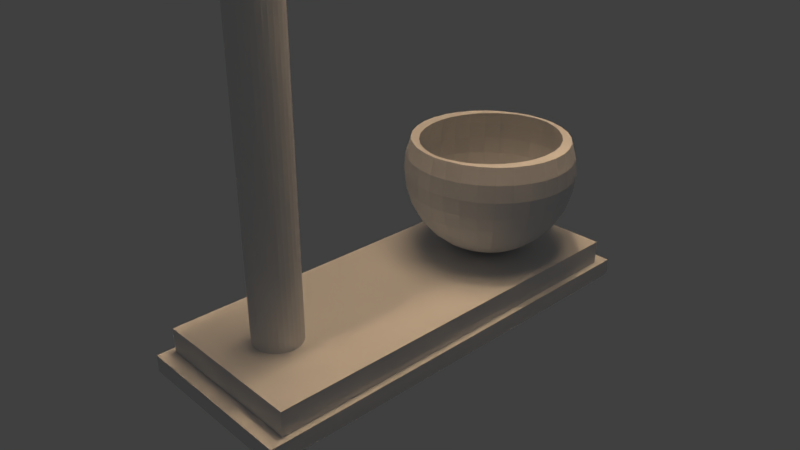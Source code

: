 # Source: nightlamp.blend  (saved by Blender 2.79.0; exported with 4.5.12 LTS)
import bpy
from mathutils import Matrix  # noqa: F401  (used for matrix-valued properties, if any)

bpy.ops.wm.read_factory_settings(use_empty=True)
scene = bpy.context.scene
scene.name = 'Scene'

# ---- collections
col_collection_1 = bpy.data.collections.new('Collection 1'); scene.collection.children.link(col_collection_1)

# ---- materials (node trees are filled in below, after node groups)
mat_material = bpy.data.materials.new('Material')
mat_material.alpha_threshold = 0.0
mat_material.use_transparent_shadow = False
mat_material.roughness = 0.5
mat_material.line_color = (0.0, 0.0, 0.0, 1.0)

# ---- material node trees

# ---- world
world_world = bpy.data.worlds.new('World'); scene.world = world_world
world_world.color = (0.05088, 0.05088, 0.05088)
world_world.use_sun_shadow = False
world_world.sun_shadow_jitter_overblur = 0.0
world_world.cycles.sampling_method = 'MANUAL'

# ---- cameras
cam_camera = bpy.data.cameras.new('Camera')
cam_camera.clip_end = 100.0
cam_camera.lens = 35.0
cam_camera.sensor_width = 32.0
cam_camera.sensor_height = 18.0
cam_camera.ortho_scale = 7.314
cam_camera.dof.focus_distance = 0.0
cam_camera.dof.aperture_fstop = 128.0

# ---- lights
light_lamp = bpy.data.lights.new('Lamp', 'POINT')
light_lamp.color = (1.0, 0.6829, 0.4074)
light_lamp.transmission_factor = 0.0
light_lamp.cutoff_distance = 30.0
light_lamp.energy = 1000.0
light_lamp.shadow_buffer_clip_start = 1.001
light_lamp.shadow_soft_size = 0.1
light_lamp.shadow_maximum_resolution = 0.006
light_lamp.use_absolute_resolution = True

# ---- meshes
me_cube = bpy.data.meshes.new('Cube')
me_cube.from_pydata([(0.2933, 1.939, -0.1), (2.293, 1.939, -0.1), (2.293, -3.191, -0.1), (0.2933, -3.191, -0.1), (0.364, 1.758, 0.1), (2.223, 1.758, 0.1), (2.223, -3.009, 0.1), (0.364, -3.009, 0.1), (0.2933, 1.939, 0.1), (2.293, 1.939, 0.1), (0.2933, -3.191, 0.1), (2.293, -3.191, 0.1), (0.364, 1.758, 0.3849), (2.223, 1.758, 0.3849), (0.364, -3.009, 0.3849), (2.223, -3.009, 0.3849), (0.3877, 0.746, 1.767), (0.3308, 0.746, 1.579), (0.3116, 0.746, 1.384), (0.3308, 0.746, 1.189), (0.7561, 0.746, 0.5528), (0.4055, 0.9262, 1.767), (0.3497, 0.9373, 1.579), (0.3308, 0.9411, 1.384), (0.3497, 0.9373, 1.189), (0.4055, 0.9262, 1.002), (0.4961, 0.9082, 0.8287), (0.6181, 0.8839, 0.6771), (0.7667, 0.8544, 0.5528), (0.9363, 0.8206, 0.4604), (1.12, 0.784, 0.4035), (0.4581, 1.1, 1.767), (0.4055, 1.121, 1.579), (0.3877, 1.129, 1.384), (0.4055, 1.121, 1.189), (0.4581, 1.1, 1.002), (0.5434, 1.064, 0.8287), (0.6583, 1.017, 0.6771), (0.7983, 0.9586, 0.5528), (0.9581, 0.8924, 0.4604), (1.131, 0.8206, 0.4035), (0.5434, 1.259, 1.767), (0.4961, 1.291, 1.579), (0.4802, 1.302, 1.384), (0.4961, 1.291, 1.189), (0.5434, 1.259, 1.002), (0.6203, 1.208, 0.8287), (0.7237, 1.139, 0.6771), (0.8497, 1.055, 0.5528), (0.9934, 0.9586, 0.4604), (1.149, 0.8544, 0.4035), (0.6583, 1.399, 1.767), (0.6181, 1.439, 1.579), (0.6045, 1.453, 1.384), (0.6181, 1.439, 1.189), (0.6583, 1.399, 1.002), (0.7237, 1.334, 0.8287), (0.8116, 1.246, 0.6771), (0.9188, 1.139, 0.5528), (1.041, 1.017, 0.4604), (1.174, 0.8839, 0.4035), (0.7983, 1.514, 1.767), (0.7667, 1.561, 1.579), (0.7561, 1.577, 1.384), (0.7667, 1.561, 1.189), (0.7983, 1.514, 1.002), (0.8497, 1.437, 0.8287), (0.9188, 1.334, 0.6771), (1.003, 1.208, 0.5528), (1.099, 1.064, 0.4604), (1.203, 0.9082, 0.4035), (0.9581, 1.6, 1.767), (0.9363, 1.652, 1.579), (0.9289, 1.67, 1.384), (0.9363, 1.652, 1.189), (0.9581, 1.6, 1.002), (0.9934, 1.514, 0.8287), (1.041, 1.399, 0.6771), (1.099, 1.259, 0.5528), (1.165, 1.1, 0.4604), (1.237, 0.9262, 0.4035), (1.131, 1.652, 1.767), (1.12, 1.708, 1.579), (1.117, 1.727, 1.384), (1.12, 1.708, 1.189), (1.131, 1.652, 1.002), (1.149, 1.561, 0.8287), (1.174, 1.439, 0.6771), (1.203, 1.291, 0.5528), (1.237, 1.121, 0.4604), (1.274, 0.9373, 0.4035), (1.312, 1.67, 1.767), (1.312, 1.727, 1.579), (1.312, 1.746, 1.384), (1.312, 1.727, 1.189), (1.312, 1.67, 1.002), (1.312, 1.577, 0.8287), (1.312, 1.453, 0.6771), (1.312, 1.302, 0.5528), (1.312, 1.129, 0.4604), (1.312, 0.9411, 0.4035), (1.492, 1.652, 1.767), (1.503, 1.708, 1.579), (1.507, 1.727, 1.384), (1.503, 1.708, 1.189), (1.492, 1.652, 1.002), (1.474, 1.561, 0.8287), (1.45, 1.439, 0.6771), (1.42, 1.291, 0.5528), (1.386, 1.121, 0.4604), (1.35, 0.9373, 0.4035), (1.665, 1.6, 1.767), (1.687, 1.652, 1.579), (1.694, 1.67, 1.384), (1.687, 1.652, 1.189), (1.665, 1.6, 1.002), (1.63, 1.514, 0.8287), (1.582, 1.399, 0.6771), (1.524, 1.259, 0.5528), (1.458, 1.1, 0.4604), (1.386, 0.9262, 0.4035), (1.825, 1.514, 1.767), (1.857, 1.561, 1.579), (1.867, 1.577, 1.384), (1.857, 1.561, 1.189), (1.825, 1.514, 1.002), (1.774, 1.437, 0.8287), (1.704, 1.334, 0.6771), (1.62, 1.208, 0.5528), (1.524, 1.064, 0.4604), (1.42, 0.9082, 0.4035), (1.965, 1.399, 1.767), (2.005, 1.439, 1.579), (2.019, 1.453, 1.384), (2.005, 1.439, 1.189), (1.965, 1.399, 1.002), (1.9, 1.334, 0.8287), (1.812, 1.246, 0.6771), (1.704, 1.139, 0.5528), (1.582, 1.017, 0.4604), (1.45, 0.8839, 0.4035), (2.08, 1.259, 1.767), (2.127, 1.291, 1.579), (2.143, 1.302, 1.384), (2.127, 1.291, 1.189), (2.08, 1.259, 1.002), (2.003, 1.208, 0.8287), (1.9, 1.139, 0.6771), (1.774, 1.055, 0.5528), (1.63, 0.9586, 0.4604), (1.474, 0.8544, 0.4035), (1.312, 0.746, 0.3842), (2.165, 1.1, 1.767), (2.218, 1.121, 1.579), (2.236, 1.129, 1.384), (2.218, 1.121, 1.189), (2.165, 1.1, 1.002), (2.08, 1.064, 0.8287), (1.965, 1.017, 0.6771), (1.825, 0.9586, 0.5528), (1.665, 0.8924, 0.4604), (1.492, 0.8206, 0.4035), (2.218, 0.9262, 1.767), (2.274, 0.9373, 1.579), (2.292, 0.9411, 1.384), (2.274, 0.9373, 1.189), (2.218, 0.9262, 1.002), (2.127, 0.9082, 0.8287), (2.005, 0.8839, 0.6771), (1.857, 0.8544, 0.5528), (1.687, 0.8206, 0.4604), (1.503, 0.784, 0.4035), (2.236, 0.746, 1.767), (2.292, 0.746, 1.579), (2.312, 0.746, 1.384), (2.292, 0.746, 1.189), (2.236, 0.746, 1.002), (2.143, 0.746, 0.8287), (2.019, 0.746, 0.6771), (1.867, 0.746, 0.5528), (1.694, 0.746, 0.4604), (1.507, 0.746, 0.4035), (2.218, 0.5657, 1.767), (2.274, 0.5546, 1.579), (2.292, 0.5509, 1.384), (2.274, 0.5546, 1.189), (2.218, 0.5657, 1.002), (2.127, 0.5838, 0.8287), (2.005, 0.608, 0.6771), (1.857, 0.6376, 0.5528), (1.687, 0.6713, 0.4604), (1.503, 0.7079, 0.4035), (2.165, 0.3924, 1.767), (2.218, 0.3706, 1.579), (2.236, 0.3633, 1.384), (2.218, 0.3706, 1.189), (2.165, 0.3924, 1.002), (2.08, 0.4278, 0.8287), (1.965, 0.4754, 0.6771), (1.825, 0.5334, 0.5528), (1.665, 0.5995, 0.4604), (1.492, 0.6713, 0.4035), (2.08, 0.2327, 1.767), (2.127, 0.2011, 1.579), (2.143, 0.1904, 1.384), (2.127, 0.2011, 1.189), (2.08, 0.2327, 1.002), (2.003, 0.284, 0.8287), (1.9, 0.3531, 0.6771), (1.774, 0.4373, 0.5528), (1.63, 0.5334, 0.4604), (1.474, 0.6376, 0.4035), (1.965, 0.09269, 1.767), (2.005, 0.05245, 1.579), (2.019, 0.03887, 1.384), (2.005, 0.05245, 1.189), (1.965, 0.09269, 1.002), (1.9, 0.158, 0.8287), (1.812, 0.246, 0.6771), (1.704, 0.3531, 0.5528), (1.582, 0.4754, 0.4604), (1.45, 0.608, 0.4035), (1.825, -0.0222, 1.767), (1.857, -0.06952, 1.579), (1.867, -0.0855, 1.384), (1.857, -0.06952, 1.189), (1.825, -0.0222, 1.002), (1.774, 0.05463, 0.8287), (1.704, 0.158, 0.6771), (1.62, 0.284, 0.5528), (1.524, 0.4278, 0.4604), (1.42, 0.5838, 0.4035), (1.665, -0.1076, 1.767), (1.687, -0.1602, 1.579), (1.694, -0.1779, 1.384), (1.687, -0.1602, 1.189), (1.665, -0.1076, 1.002), (1.63, -0.0222, 0.8287), (1.582, 0.09269, 0.6771), (1.524, 0.2327, 0.5528), (1.458, 0.3924, 0.4604), (1.386, 0.5657, 0.4035), (1.492, -0.1602, 1.767), (1.503, -0.216, 1.579), (1.507, -0.2348, 1.384), (1.503, -0.216, 1.189), (1.492, -0.1602, 1.002), (1.474, -0.06952, 0.8287), (1.45, 0.05245, 0.6771), (1.42, 0.2011, 0.5528), (1.386, 0.3706, 0.4604), (1.35, 0.5546, 0.4035), (1.312, -0.1779, 1.767), (1.312, -0.2348, 1.579), (1.312, -0.254, 1.384), (1.312, -0.2348, 1.189), (1.312, -0.1779, 1.002), (1.312, -0.0855, 0.8287), (1.312, 0.03887, 0.6771), (1.312, 0.1904, 0.5528), (1.312, 0.3633, 0.4604), (1.312, 0.5509, 0.4035), (0.5333, 0.5696, 1.767), (0.5846, 0.4005, 1.767), (1.131, -0.1602, 1.767), (1.12, -0.216, 1.579), (1.117, -0.2348, 1.384), (1.12, -0.216, 1.189), (1.131, -0.1602, 1.002), (1.149, -0.06952, 0.8287), (1.174, 0.05245, 0.6771), (1.203, 0.2011, 0.5528), (1.237, 0.3706, 0.4604), (1.274, 0.5546, 0.4035), (0.6675, 0.2454, 1.767), (0.7776, 0.1111, 1.767), (0.9085, 0.003368, 1.767), (1.05, -0.07278, 1.767), (1.188, -0.1152, 1.767), (0.9581, -0.1076, 1.767), (0.9363, -0.1602, 1.579), (0.9289, -0.1779, 1.384), (0.9363, -0.1602, 1.189), (0.9581, -0.1076, 1.002), (0.9934, -0.0222, 0.8287), (1.041, 0.09269, 0.6771), (1.099, 0.2327, 0.5528), (1.165, 0.3924, 0.4604), (1.237, 0.5657, 0.4035), (1.312, -0.1279, 1.767), (1.436, -0.1152, 1.767), (1.573, -0.07278, 1.767), (1.715, 0.003368, 1.767), (1.846, 0.1111, 1.767), (0.7983, -0.0222, 1.767), (0.7667, -0.06952, 1.579), (0.7561, -0.0855, 1.384), (0.7667, -0.06952, 1.189), (0.7983, -0.0222, 1.002), (0.8497, 0.05463, 0.8287), (0.9188, 0.158, 0.6771), (1.003, 0.284, 0.5528), (1.099, 0.4278, 0.4604), (1.203, 0.5838, 0.4035), (1.956, 0.2454, 1.767), (2.039, 0.4005, 1.767), (2.09, 0.5696, 1.767), (2.107, 0.746, 1.767), (2.09, 0.9223, 1.767), (0.6583, 0.09269, 1.767), (0.6181, 0.05245, 1.579), (0.6045, 0.03887, 1.384), (0.6181, 0.05245, 1.189), (0.6583, 0.09269, 1.002), (0.7237, 0.158, 0.8287), (0.8116, 0.246, 0.6771), (0.9188, 0.3531, 0.5528), (1.041, 0.4754, 0.4604), (1.174, 0.608, 0.4035), (2.039, 1.091, 1.767), (1.956, 1.247, 1.767), (1.846, 1.381, 1.767), (1.715, 1.489, 1.767), (1.573, 1.565, 1.767), (0.5434, 0.2327, 1.767), (0.4961, 0.2011, 1.579), (0.4802, 0.1904, 1.384), (0.4961, 0.2011, 1.189), (0.5434, 0.2327, 1.002), (0.6203, 0.284, 0.8287), (0.7237, 0.3531, 0.6771), (0.8497, 0.4373, 0.5528), (0.9934, 0.5334, 0.4604), (1.149, 0.6376, 0.4035), (1.436, 1.607, 1.767), (1.312, 1.62, 1.767), (1.188, 1.607, 1.767), (1.05, 1.565, 1.767), (0.9085, 1.489, 1.767), (0.4581, 0.3924, 1.767), (0.4055, 0.3706, 1.579), (0.3877, 0.3633, 1.384), (0.4055, 0.3706, 1.189), (0.4581, 0.3924, 1.002), (0.5434, 0.4278, 0.8287), (0.6583, 0.4754, 0.6771), (0.7983, 0.5334, 0.5528), (0.9581, 0.5995, 0.4604), (1.131, 0.6713, 0.4035), (0.7776, 1.381, 1.767), (0.6675, 1.247, 1.767), (0.5846, 1.091, 1.767), (0.5333, 0.9223, 1.767), (0.516, 0.746, 1.767), (0.4055, 0.5657, 1.767), (0.3497, 0.5546, 1.579), (0.3308, 0.5509, 1.384), (0.3497, 0.5546, 1.189), (0.4055, 0.5657, 1.002), (0.4961, 0.5838, 0.8287), (0.6181, 0.608, 0.6771), (0.7667, 0.6376, 0.5528), (0.9363, 0.6713, 0.4604), (1.12, 0.7079, 0.4035), (0.3877, 0.746, 1.002), (0.4802, 0.746, 0.8287), (0.6045, 0.746, 0.6771), (0.9289, 0.746, 0.4604), (1.117, 0.746, 0.4035), (0.4581, 0.3924, 1.767), (0.4055, 0.5657, 1.767), (0.6583, 0.09269, 1.767), (0.5434, 0.2327, 1.767), (0.7983, -0.0222, 1.767), (0.9581, -0.1076, 1.767), (1.131, -0.1602, 1.767), (1.312, -0.1779, 1.767), (1.492, -0.1602, 1.767), (1.665, -0.1076, 1.767), (1.825, -0.0222, 1.767), (1.965, 0.09269, 1.767), (2.08, 0.2327, 1.767), (2.165, 0.3924, 1.767), (2.218, 0.5657, 1.767), (2.236, 0.746, 1.767), (0.3877, 0.746, 1.767), (2.218, 0.9262, 1.767), (2.165, 1.1, 1.767), (2.08, 1.259, 1.767), (1.965, 1.399, 1.767), (1.825, 1.514, 1.767), (1.665, 1.6, 1.767), (1.492, 1.652, 1.767), (1.312, 1.67, 1.767), (1.131, 1.652, 1.767), (0.9581, 1.6, 1.767), (0.6583, 1.399, 1.767), (0.7983, 1.514, 1.767), (0.5434, 1.259, 1.767), (0.4581, 1.1, 1.767), (0.4055, 0.9262, 1.767), (1.257, -2.056, 0.3765), (1.257, -2.056, 2.377), (1.31, -2.061, 0.3765), (1.31, -2.061, 2.377), (1.362, -2.076, 0.3765), (1.362, -2.076, 2.377), (1.409, -2.102, 0.3765), (1.409, -2.102, 2.377), (1.45, -2.136, 0.3765), (1.45, -2.136, 2.377), (1.484, -2.177, 0.3765), (1.484, -2.177, 2.377), (1.51, -2.224, 0.3765), (1.51, -2.224, 2.377), (1.525, -2.275, 0.3765), (1.525, -2.275, 2.377), (1.53, -2.329, 0.3765), (1.53, -2.329, 2.377), (1.525, -2.382, 0.3765), (1.525, -2.382, 2.377), (1.51, -2.433, 0.3765), (1.51, -2.433, 2.377), (1.484, -2.481, 0.3765), (1.484, -2.481, 2.377), (1.45, -2.522, 0.3765), (1.45, -2.522, 2.377), (1.409, -2.556, 0.3765), (1.409, -2.556, 2.377), (1.362, -2.581, 0.3765), (1.362, -2.581, 2.377), (1.31, -2.597, 0.3765), (1.31, -2.597, 2.377), (1.257, -2.602, 0.3765), (1.257, -2.602, 2.377), (1.204, -2.597, 0.3765), (1.204, -2.597, 2.377), (1.153, -2.581, 0.3765), (1.153, -2.581, 2.377), (1.105, -2.556, 0.3765), (1.105, -2.556, 2.377), (1.064, -2.522, 0.3765), (1.064, -2.522, 2.377), (1.03, -2.481, 0.3765), (1.03, -2.481, 2.377), (1.005, -2.433, 0.3765), (1.005, -2.433, 2.377), (0.9892, -2.382, 0.3765), (0.9892, -2.382, 2.377), (0.984, -2.329, 0.3765), (0.984, -2.329, 2.377), (0.9892, -2.275, 0.3765), (0.9892, -2.275, 2.377), (1.005, -2.224, 0.3765), (1.005, -2.224, 2.377), (1.03, -2.177, 0.3765), (1.03, -2.177, 2.377), (1.064, -2.136, 0.3765), (1.064, -2.136, 2.377), (1.105, -2.102, 0.3765), (1.105, -2.102, 2.377), (1.153, -2.076, 0.3765), (1.153, -2.076, 2.377), (1.204, -2.061, 0.3765), (1.204, -2.061, 2.377), (1.31, -2.061, 2.377), (1.257, -2.056, 2.377), (1.362, -2.076, 2.377), (1.409, -2.102, 2.377), (1.45, -2.136, 2.377), (1.484, -2.177, 2.377), (1.51, -2.224, 2.377), (1.525, -2.275, 2.377), (1.53, -2.329, 2.377), (1.525, -2.382, 2.377), (1.51, -2.433, 2.377), (1.484, -2.481, 2.377), (1.45, -2.522, 2.377), (1.409, -2.556, 2.377), (1.362, -2.581, 2.377), (1.31, -2.597, 2.377), (1.257, -2.602, 2.377), (1.204, -2.597, 2.377), (1.153, -2.581, 2.377), (1.105, -2.556, 2.377), (1.064, -2.522, 2.377), (1.03, -2.481, 2.377), (1.005, -2.433, 2.377), (0.9892, -2.382, 2.377), (0.984, -2.329, 2.377), (0.9892, -2.275, 2.377), (1.005, -2.224, 2.377), (1.03, -2.177, 2.377), (1.064, -2.136, 2.377), (1.105, -2.102, 2.377), (1.153, -2.076, 2.377), (1.204, -2.061, 2.377), (1.31, -2.061, 5.857), (1.257, -2.056, 5.857), (1.362, -2.076, 5.857), (1.409, -2.102, 5.857), (1.45, -2.136, 5.857), (1.484, -2.177, 5.857), (1.51, -2.224, 5.857), (1.525, -2.275, 5.857), (1.53, -2.329, 5.857), (1.525, -2.382, 5.857), (1.51, -2.433, 5.857), (1.484, -2.481, 5.857), (1.45, -2.522, 5.857), (1.409, -2.556, 5.857), (1.362, -2.581, 5.857), (1.31, -2.597, 5.857), (1.257, -2.602, 5.857), (1.204, -2.597, 5.857), (1.153, -2.581, 5.857), (1.105, -2.556, 5.857), (1.064, -2.522, 5.857), (1.03, -2.481, 5.857), (1.005, -2.433, 5.857), (0.9892, -2.382, 5.857), (0.984, -2.329, 5.857), (0.9892, -2.275, 5.857), (1.005, -2.224, 5.857), (1.03, -2.177, 5.857), (1.064, -2.136, 5.857), (1.105, -2.102, 5.857), (1.153, -2.076, 5.857), (1.204, -2.061, 5.857), (1.31, -2.061, 5.857), (1.257, -2.056, 5.857), (1.362, -2.076, 5.857), (1.409, -2.102, 5.857), (1.45, -2.136, 5.857), (1.484, -2.177, 5.857), (1.51, -2.224, 5.857), (1.525, -2.275, 5.857), (1.53, -2.329, 5.857), (1.525, -2.382, 5.857), (1.51, -2.433, 5.857), (1.484, -2.481, 5.857), (1.45, -2.522, 5.857), (1.409, -2.556, 5.857), (1.362, -2.581, 5.857), (1.31, -2.597, 5.857), (1.257, -2.602, 5.857), (1.204, -2.597, 5.857), (1.153, -2.581, 5.857), (1.105, -2.556, 5.857), (1.064, -2.522, 5.857), (1.03, -2.481, 5.857), (1.005, -2.433, 5.857), (0.9892, -2.382, 5.857), (0.984, -2.329, 5.857), (0.9892, -2.275, 5.857), (1.005, -2.224, 5.857), (1.03, -2.177, 5.857), (1.064, -2.136, 5.857), (1.105, -2.102, 5.857), (1.153, -2.076, 5.857), (1.204, -2.061, 5.857), (1.31, 0.5082, 8.878), (1.257, 0.5135, 8.878), (1.362, 0.4927, 8.878), (1.409, 0.4674, 8.878), (1.45, 0.4335, 8.878), (1.484, 0.3921, 8.878), (1.51, 0.3448, 8.878), (1.525, 0.2936, 8.878), (1.53, 0.2403, 8.878), (1.525, 0.187, 8.878), (1.51, 0.1358, 8.878), (1.484, 0.08852, 8.878), (1.45, 0.04713, 8.878), (1.409, 0.01315, 8.878), (1.362, -0.01209, 8.878), (1.31, -0.02764, 8.878), (1.257, -0.03289, 8.878), (1.204, -0.02764, 8.878), (1.153, -0.01209, 8.878), (1.105, 0.01315, 8.878), (1.064, 0.04713, 8.878), (1.03, 0.08852, 8.878), (1.005, 0.1358, 8.878), (0.9892, 0.187, 8.878), (0.984, 0.2403, 8.878), (0.9892, 0.2936, 8.878), (1.005, 0.3448, 8.878), (1.03, 0.3921, 8.878), (1.064, 0.4335, 8.878), (1.105, 0.4674, 8.878), (1.153, 0.4927, 8.878), (1.204, 0.5082, 8.878), (1.31, 0.5082, 10.97), (1.257, 0.5135, 10.97), (1.362, 0.4927, 10.97), (1.409, 0.4674, 10.97), (1.45, 0.4335, 10.97), (1.484, 0.3921, 10.97), (1.51, 0.3448, 10.97), (1.525, 0.2936, 10.97), (1.53, 0.2403, 10.97), (1.525, 0.187, 10.97), (1.51, 0.1358, 10.97), (1.484, 0.08852, 10.97), (1.45, 0.04713, 10.97), (1.409, 0.01315, 10.97), (1.362, -0.01209, 10.97), (1.31, -0.02764, 10.97), (1.257, -0.03289, 10.97), (1.204, -0.02764, 10.97), (1.153, -0.01209, 10.97), (1.105, 0.01315, 10.97), (1.064, 0.04713, 10.97), (1.03, 0.08852, 10.97), (1.005, 0.1358, 10.97), (0.9892, 0.187, 10.97), (0.984, 0.2403, 10.97), (0.9892, 0.2936, 10.97), (1.005, 0.3448, 10.97), (1.03, 0.3921, 10.97), (1.064, 0.4335, 10.97), (1.105, 0.4674, 10.97), (1.153, 0.4927, 10.97), (1.204, 0.5082, 10.97), (1.27, 2.455, 15.37), (1.27, 3.32, 9.887), (1.749, 2.41, 15.37), (1.843, 3.267, 9.887), (2.21, 2.279, 15.37), (2.425, 3.1, 9.887), (2.634, 2.067, 15.37), (2.99, 2.816, 9.887), (3.006, 1.78, 15.37), (3.498, 2.424, 9.887), (3.312, 1.431, 15.37), (3.921, 1.94, 9.887), (3.539, 1.033, 15.37), (4.237, 1.385, 9.887), (3.679, 0.6007, 15.37), (4.433, 0.7808, 9.887), (3.726, 0.1514, 15.37), (4.499, 0.1514, 9.887), (3.679, -0.298, 15.37), (4.433, -0.478, 9.887), (3.539, -0.7301, 15.37), (4.237, -1.082, 9.887), (3.312, -1.128, 15.37), (3.921, -1.638, 9.887), (3.006, -1.477, 15.37), (3.498, -2.121, 9.887), (2.634, -1.764, 15.37), (2.99, -2.513, 9.887), (2.21, -1.977, 15.37), (2.425, -2.797, 9.887), (1.749, -2.108, 15.37), (1.843, -2.964, 9.887), (1.27, -2.152, 15.37), (1.27, -3.018, 9.887), (0.7906, -2.108, 15.37), (0.697, -2.964, 9.887), (0.3299, -1.977, 15.37), (0.1145, -2.797, 9.887), (-0.09471, -1.764, 15.37), (-0.4501, -2.513, 9.887), (-0.4669, -1.477, 15.37), (-0.9586, -2.121, 9.887), (-0.7723, -1.128, 15.37), (-1.381, -1.638, 9.887), (-0.9993, -0.7301, 15.37), (-1.698, -1.082, 9.887), (-1.139, -0.298, 15.37), (-1.893, -0.478, 9.887), (-1.186, 0.1514, 15.37), (-1.959, 0.1514, 9.887), (-1.139, 0.6007, 15.37), (-1.893, 0.7808, 9.887), (-0.9993, 1.033, 15.37), (-1.698, 1.385, 9.887), (-0.7723, 1.431, 15.37), (-1.381, 1.94, 9.887), (-0.4669, 1.78, 15.37), (-0.9586, 2.424, 9.887), (-0.09471, 2.067, 15.37), (-0.4501, 2.816, 9.887), (0.3299, 2.279, 15.37), (0.1145, 3.1, 9.887), (0.7906, 2.41, 15.37), (0.6971, 3.267, 9.887), (1.95, 3.357, 9.887), (1.27, 3.42, 9.887), (2.604, 3.171, 9.887), (3.206, 2.869, 9.887), (3.734, 2.463, 9.887), (4.168, 1.967, 9.887), (4.49, 1.402, 9.887), (4.688, 0.7891, 9.887), (4.755, 0.1514, 9.887), (4.688, -0.4864, 9.887), (4.49, -1.1, 9.887), (4.168, -1.665, 9.887), (3.734, -2.16, 9.887), (3.206, -2.567, 9.887), (2.604, -2.869, 9.887), (1.95, -3.055, 9.887), (1.27, -3.118, 9.887), (0.5898, -3.055, 9.887), (-0.0641, -2.869, 9.887), (-0.6667, -2.567, 9.887), (-1.195, -2.16, 9.887), (-1.628, -1.665, 9.887), (-1.95, -1.1, 9.887), (-2.149, -0.4864, 9.887), (-2.216, 0.1514, 9.887), (-2.149, 0.7891, 9.887), (-1.95, 1.402, 9.887), (-1.628, 1.967, 9.887), (-1.195, 2.463, 9.887), (-0.6667, 2.869, 9.887), (-0.06409, 3.171, 9.887), (0.5898, 3.357, 9.887)], [], [(0, 1, 2, 3), (7, 6, 15, 14), (0, 8, 9, 1), (1, 9, 11, 2), (2, 11, 10, 3), (8, 0, 3, 10), (4, 5, 9, 8), (7, 4, 8, 10), (5, 6, 11, 9), (6, 7, 10, 11), (12, 14, 15, 13), (4, 7, 14, 12), (6, 5, 13, 15), (5, 4, 12, 13), (365, 364, 25, 26), (366, 365, 26, 27), (20, 366, 27, 28), (367, 20, 28, 29), (17, 16, 21, 22), (368, 367, 29, 30), (18, 17, 22, 23), (151, 368, 30), (19, 18, 23, 24), (364, 19, 24, 25), (25, 24, 34, 35), (26, 25, 35, 36), (27, 26, 36, 37), (28, 27, 37, 38), (29, 28, 38, 39), (22, 21, 31, 32), (30, 29, 39, 40), (23, 22, 32, 33), (151, 30, 40), (24, 23, 33, 34), (39, 38, 48, 49), (32, 31, 41, 42), (40, 39, 49, 50), (33, 32, 42, 43), (151, 40, 50), (34, 33, 43, 44), (35, 34, 44, 45), (36, 35, 45, 46), (37, 36, 46, 47), (38, 37, 47, 48), (45, 44, 54, 55), (46, 45, 55, 56), (47, 46, 56, 57), (48, 47, 57, 58), (49, 48, 58, 59), (42, 41, 51, 52), (50, 49, 59, 60), (43, 42, 52, 53), (151, 50, 60), (44, 43, 53, 54), (59, 58, 68, 69), (52, 51, 61, 62), (60, 59, 69, 70), (53, 52, 62, 63), (151, 60, 70), (54, 53, 63, 64), (55, 54, 64, 65), (56, 55, 65, 66), (57, 56, 66, 67), (58, 57, 67, 68), (66, 65, 75, 76), (67, 66, 76, 77), (68, 67, 77, 78), (69, 68, 78, 79), (62, 61, 71, 72), (70, 69, 79, 80), (63, 62, 72, 73), (151, 70, 80), (64, 63, 73, 74), (65, 64, 74, 75), (80, 79, 89, 90), (73, 72, 82, 83), (151, 80, 90), (74, 73, 83, 84), (75, 74, 84, 85), (76, 75, 85, 86), (77, 76, 86, 87), (78, 77, 87, 88), (79, 78, 88, 89), (72, 71, 81, 82), (87, 86, 96, 97), (88, 87, 97, 98), (89, 88, 98, 99), (82, 81, 91, 92), (90, 89, 99, 100), (83, 82, 92, 93), (151, 90, 100), (84, 83, 93, 94), (85, 84, 94, 95), (86, 85, 95, 96), (93, 92, 102, 103), (151, 100, 110), (94, 93, 103, 104), (95, 94, 104, 105), (96, 95, 105, 106), (97, 96, 106, 107), (98, 97, 107, 108), (99, 98, 108, 109), (92, 91, 101, 102), (100, 99, 109, 110), (107, 106, 116, 117), (108, 107, 117, 118), (109, 108, 118, 119), (102, 101, 111, 112), (110, 109, 119, 120), (103, 102, 112, 113), (151, 110, 120), (104, 103, 113, 114), (105, 104, 114, 115), (106, 105, 115, 116), (151, 120, 130), (114, 113, 123, 124), (115, 114, 124, 125), (116, 115, 125, 126), (117, 116, 126, 127), (118, 117, 127, 128), (119, 118, 128, 129), (112, 111, 121, 122), (120, 119, 129, 130), (113, 112, 122, 123), (128, 127, 137, 138), (129, 128, 138, 139), (122, 121, 131, 132), (130, 129, 139, 140), (123, 122, 132, 133), (151, 130, 140), (124, 123, 133, 134), (125, 124, 134, 135), (126, 125, 135, 136), (127, 126, 136, 137), (134, 133, 143, 144), (135, 134, 144, 145), (136, 135, 145, 146), (137, 136, 146, 147), (138, 137, 147, 148), (139, 138, 148, 149), (132, 131, 141, 142), (140, 139, 149, 150), (133, 132, 142, 143), (151, 140, 150), (148, 147, 158, 159), (149, 148, 159, 160), (142, 141, 152, 153), (150, 149, 160, 161), (143, 142, 153, 154), (151, 150, 161), (144, 143, 154, 155), (145, 144, 155, 156), (146, 145, 156, 157), (147, 146, 157, 158), (156, 155, 165, 166), (157, 156, 166, 167), (158, 157, 167, 168), (159, 158, 168, 169), (160, 159, 169, 170), (153, 152, 162, 163), (161, 160, 170, 171), (154, 153, 163, 164), (151, 161, 171), (155, 154, 164, 165), (170, 169, 179, 180), (163, 162, 172, 173), (171, 170, 180, 181), (164, 163, 173, 174), (151, 171, 181), (165, 164, 174, 175), (166, 165, 175, 176), (167, 166, 176, 177), (168, 167, 177, 178), (169, 168, 178, 179), (177, 176, 186, 187), (178, 177, 187, 188), (179, 178, 188, 189), (180, 179, 189, 190), (173, 172, 182, 183), (181, 180, 190, 191), (174, 173, 183, 184), (151, 181, 191), (175, 174, 184, 185), (176, 175, 185, 186), (183, 182, 192, 193), (191, 190, 200, 201), (184, 183, 193, 194), (151, 191, 201), (185, 184, 194, 195), (186, 185, 195, 196), (187, 186, 196, 197), (188, 187, 197, 198), (189, 188, 198, 199), (190, 189, 199, 200), (197, 196, 206, 207), (198, 197, 207, 208), (199, 198, 208, 209), (200, 199, 209, 210), (193, 192, 202, 203), (201, 200, 210, 211), (194, 193, 203, 204), (151, 201, 211), (195, 194, 204, 205), (196, 195, 205, 206), (211, 210, 220, 221), (204, 203, 213, 214), (151, 211, 221), (205, 204, 214, 215), (206, 205, 215, 216), (207, 206, 216, 217), (208, 207, 217, 218), (209, 208, 218, 219), (210, 209, 219, 220), (203, 202, 212, 213), (218, 217, 227, 228), (219, 218, 228, 229), (220, 219, 229, 230), (213, 212, 222, 223), (221, 220, 230, 231), (214, 213, 223, 224), (151, 221, 231), (215, 214, 224, 225), (216, 215, 225, 226), (217, 216, 226, 227), (224, 223, 233, 234), (151, 231, 241), (225, 224, 234, 235), (226, 225, 235, 236), (227, 226, 236, 237), (228, 227, 237, 238), (229, 228, 238, 239), (230, 229, 239, 240), (223, 222, 232, 233), (231, 230, 240, 241), (238, 237, 247, 248), (239, 238, 248, 249), (240, 239, 249, 250), (233, 232, 242, 243), (241, 240, 250, 251), (234, 233, 243, 244), (151, 241, 251), (235, 234, 244, 245), (236, 235, 245, 246), (237, 236, 246, 247), (151, 251, 261), (245, 244, 254, 255), (246, 245, 255, 256), (247, 246, 256, 257), (248, 247, 257, 258), (249, 248, 258, 259), (250, 249, 259, 260), (243, 242, 252, 253), (251, 250, 260, 261), (244, 243, 253, 254), (259, 258, 270, 271), (212, 202, 381, 380), (260, 259, 271, 272), (253, 252, 264, 265), (261, 260, 272, 273), (254, 253, 265, 266), (151, 261, 273), (255, 254, 266, 267), (256, 255, 267, 268), (257, 256, 268, 269), (258, 257, 269, 270), (41, 31, 399, 398), (16, 354, 370, 385), (268, 267, 282, 283), (182, 172, 384, 383), (269, 268, 283, 284), (101, 91, 393, 392), (270, 269, 284, 285), (309, 294, 373, 371), (271, 270, 285, 286), (264, 252, 376, 375), (272, 271, 286, 287), (265, 264, 279, 280), (273, 272, 287, 288), (266, 265, 280, 281), (151, 273, 288), (267, 266, 281, 282), (162, 152, 387, 386), (287, 286, 301, 302), (280, 279, 294, 295), (288, 287, 302, 303), (281, 280, 295, 296), (151, 288, 303), (282, 281, 296, 297), (51, 41, 398, 396), (283, 282, 297, 298), (354, 339, 369, 370), (284, 283, 298, 299), (242, 232, 378, 377), (285, 284, 299, 300), (131, 121, 390, 389), (286, 285, 300, 301), (298, 297, 312, 313), (279, 264, 375, 374), (299, 298, 313, 314), (324, 309, 371, 372), (300, 299, 314, 315), (192, 182, 383, 382), (301, 300, 315, 316), (31, 21, 400, 399), (302, 301, 316, 317), (295, 294, 309, 310), (303, 302, 317, 318), (296, 295, 310, 311), (151, 303, 318), (297, 296, 311, 312), (81, 71, 395, 394), (317, 316, 331, 332), (310, 309, 324, 325), (318, 317, 332, 333), (311, 310, 325, 326), (151, 318, 333), (312, 311, 326, 327), (61, 51, 396, 397), (313, 312, 327, 328), (222, 212, 380, 379), (314, 313, 328, 329), (141, 131, 389, 388), (315, 314, 329, 330), (111, 101, 392, 391), (316, 315, 330, 331), (252, 242, 377, 376), (21, 16, 385, 400), (329, 328, 343, 344), (91, 81, 394, 393), (330, 329, 344, 345), (232, 222, 379, 378), (331, 330, 345, 346), (202, 192, 382, 381), (332, 331, 346, 347), (325, 324, 339, 340), (333, 332, 347, 348), (326, 325, 340, 341), (151, 333, 348), (327, 326, 341, 342), (172, 162, 386, 384), (328, 327, 342, 343), (340, 339, 354, 355), (348, 347, 362, 363), (341, 340, 355, 356), (151, 348, 363), (342, 341, 356, 357), (121, 111, 391, 390), (343, 342, 357, 358), (339, 324, 372, 369), (344, 343, 358, 359), (294, 279, 374, 373), (345, 344, 359, 360), (152, 141, 388, 387), (346, 345, 360, 361), (71, 61, 397, 395), (347, 346, 361, 362), (359, 358, 364, 365), (360, 359, 365, 366), (361, 360, 366, 20), (362, 361, 20, 367), (355, 354, 16, 17), (363, 362, 367, 368), (356, 355, 17, 18), (151, 363, 368), (357, 356, 18, 19), (358, 357, 19, 364), (263, 262, 370, 369), (275, 274, 372, 371), (277, 276, 373, 374), (289, 278, 375, 376), (291, 290, 377, 378), (293, 292, 379, 380), (305, 304, 381, 382), (307, 306, 383, 384), (262, 353, 385, 370), (274, 263, 369, 372), (276, 275, 371, 373), (278, 277, 374, 375), (319, 308, 386, 387), (321, 320, 388, 389), (323, 322, 390, 391), (335, 334, 392, 393), (337, 336, 394, 395), (304, 293, 380, 381), (292, 291, 378, 379), (306, 305, 382, 383), (308, 307, 384, 386), (290, 289, 376, 377), (349, 338, 397, 396), (350, 349, 396, 398), (351, 350, 398, 399), (352, 351, 399, 400), (353, 352, 400, 385), (320, 319, 387, 388), (322, 321, 389, 390), (334, 323, 391, 392), (336, 335, 393, 394), (338, 337, 395, 397), (401, 402, 404, 403), (403, 404, 406, 405), (405, 406, 408, 407), (407, 408, 410, 409), (409, 410, 412, 411), (411, 412, 414, 413), (413, 414, 416, 415), (415, 416, 418, 417), (417, 418, 420, 419), (419, 420, 422, 421), (421, 422, 424, 423), (423, 424, 426, 425), (425, 426, 428, 427), (427, 428, 430, 429), (429, 430, 432, 431), (431, 432, 434, 433), (433, 434, 436, 435), (435, 436, 438, 437), (437, 438, 440, 439), (439, 440, 442, 441), (441, 442, 444, 443), (443, 444, 446, 445), (445, 446, 448, 447), (447, 448, 450, 449), (449, 450, 452, 451), (451, 452, 454, 453), (453, 454, 456, 455), (455, 456, 458, 457), (457, 458, 460, 459), (459, 460, 462, 461), (450, 448, 488, 489), (461, 462, 464, 463), (463, 464, 402, 401), (401, 403, 405, 407, 409, 411, 413, 415, 417, 419, 421, 423, 425, 427, 429, 431, 433, 435, 437, 439, 441, 443, 445, 447, 449, 451, 453, 455, 457, 459, 461, 463), (468, 467, 499, 500), (406, 404, 465, 467), (424, 422, 475, 476), (442, 440, 484, 485), (460, 458, 493, 494), (416, 414, 471, 472), (434, 432, 480, 481), (452, 450, 489, 490), (408, 406, 467, 468), (426, 424, 476, 477), (444, 442, 485, 486), (462, 460, 494, 495), (418, 416, 472, 473), (436, 434, 481, 482), (454, 452, 490, 491), (410, 408, 468, 469), (428, 426, 477, 478), (446, 444, 486, 487), (464, 462, 495, 496), (420, 418, 473, 474), (438, 436, 482, 483), (456, 454, 491, 492), (412, 410, 469, 470), (430, 428, 478, 479), (448, 446, 487, 488), (404, 402, 466, 465), (402, 464, 496, 466), (422, 420, 474, 475), (440, 438, 483, 484), (458, 456, 492, 493), (414, 412, 470, 471), (432, 430, 479, 480), (503, 502, 534, 535), (495, 494, 526, 527), (482, 481, 513, 514), (469, 468, 500, 501), (496, 495, 527, 528), (483, 482, 514, 515), (470, 469, 501, 502), (466, 496, 528, 498), (484, 483, 515, 516), (471, 470, 502, 503), (485, 484, 516, 517), (472, 471, 503, 504), (486, 485, 517, 518), (473, 472, 504, 505), (487, 486, 518, 519), (474, 473, 505, 506), (488, 487, 519, 520), (475, 474, 506, 507), (489, 488, 520, 521), (476, 475, 507, 508), (490, 489, 521, 522), (477, 476, 508, 509), (491, 490, 522, 523), (478, 477, 509, 510), (492, 491, 523, 524), (479, 478, 510, 511), (465, 466, 498, 497), (493, 492, 524, 525), (480, 479, 511, 512), (467, 465, 497, 499), (494, 493, 525, 526), (481, 480, 512, 513), (538, 537, 569, 570), (517, 516, 548, 549), (504, 503, 535, 536), (518, 517, 549, 550), (505, 504, 536, 537), (519, 518, 550, 551), (506, 505, 537, 538), (520, 519, 551, 552), (507, 506, 538, 539), (521, 520, 552, 553), (508, 507, 539, 540), (522, 521, 553, 554), (509, 508, 540, 541), (523, 522, 554, 555), (510, 509, 541, 542), (524, 523, 555, 556), (511, 510, 542, 543), (497, 498, 530, 529), (525, 524, 556, 557), (512, 511, 543, 544), (499, 497, 529, 531), (526, 525, 557, 558), (513, 512, 544, 545), (500, 499, 531, 532), (527, 526, 558, 559), (514, 513, 545, 546), (501, 500, 532, 533), (528, 527, 559, 560), (515, 514, 546, 547), (502, 501, 533, 534), (498, 528, 560, 530), (516, 515, 547, 548), (573, 572, 604, 605), (552, 551, 583, 584), (539, 538, 570, 571), (553, 552, 584, 585), (540, 539, 571, 572), (554, 553, 585, 586), (541, 540, 572, 573), (555, 554, 586, 587), (542, 541, 573, 574), (556, 555, 587, 588), (543, 542, 574, 575), (529, 530, 562, 561), (557, 556, 588, 589), (544, 543, 575, 576), (531, 529, 561, 563), (558, 557, 589, 590), (545, 544, 576, 577), (532, 531, 563, 564), (559, 558, 590, 591), (546, 545, 577, 578), (533, 532, 564, 565), (560, 559, 591, 592), (547, 546, 578, 579), (534, 533, 565, 566), (530, 560, 592, 562), (548, 547, 579, 580), (535, 534, 566, 567), (549, 548, 580, 581), (536, 535, 567, 568), (550, 549, 581, 582), (537, 536, 568, 569), (551, 550, 582, 583), (593, 594, 624, 623, 622, 621, 620, 619, 618, 617, 616, 615, 614, 613, 612, 611, 610, 609, 608, 607, 606, 605, 604, 603, 602, 601, 600, 599, 598, 597, 596, 595), (587, 586, 618, 619), (574, 573, 605, 606), (588, 587, 619, 620), (575, 574, 606, 607), (561, 562, 594, 593), (589, 588, 620, 621), (576, 575, 607, 608), (563, 561, 593, 595), (590, 589, 621, 622), (577, 576, 608, 609), (564, 563, 595, 596), (591, 590, 622, 623), (578, 577, 609, 610), (565, 564, 596, 597), (592, 591, 623, 624), (579, 578, 610, 611), (566, 565, 597, 598), (562, 592, 624, 594), (580, 579, 611, 612), (567, 566, 598, 599), (581, 580, 612, 613), (568, 567, 599, 600), (582, 581, 613, 614), (569, 568, 600, 601), (583, 582, 614, 615), (570, 569, 601, 602), (584, 583, 615, 616), (571, 570, 602, 603), (585, 584, 616, 617), (572, 571, 603, 604), (586, 585, 617, 618), (625, 690, 689, 627), (627, 689, 691, 629), (629, 691, 692, 631), (631, 692, 693, 633), (633, 693, 694, 635), (635, 694, 695, 637), (637, 695, 696, 639), (639, 696, 697, 641), (641, 697, 698, 643), (643, 698, 699, 645), (645, 699, 700, 647), (647, 700, 701, 649), (649, 701, 702, 651), (651, 702, 703, 653), (653, 703, 704, 655), (655, 704, 705, 657), (657, 705, 706, 659), (659, 706, 707, 661), (661, 707, 708, 663), (663, 708, 709, 665), (665, 709, 710, 667), (667, 710, 711, 669), (669, 711, 712, 671), (671, 712, 713, 673), (673, 713, 714, 675), (675, 714, 715, 677), (677, 715, 716, 679), (679, 716, 717, 681), (681, 717, 718, 683), (683, 718, 719, 685), (685, 719, 720, 687), (687, 720, 690, 625), (626, 628, 689, 690), (628, 630, 691, 689), (630, 632, 692, 691), (632, 634, 693, 692), (634, 636, 694, 693), (636, 638, 695, 694), (638, 640, 696, 695), (640, 642, 697, 696), (642, 644, 698, 697), (644, 646, 699, 698), (646, 648, 700, 699), (648, 650, 701, 700), (650, 652, 702, 701), (652, 654, 703, 702), (654, 656, 704, 703), (656, 658, 705, 704), (658, 660, 706, 705), (660, 662, 707, 706), (662, 664, 708, 707), (664, 666, 709, 708), (666, 668, 710, 709), (668, 670, 711, 710), (670, 672, 712, 711), (672, 674, 713, 712), (674, 676, 714, 713), (676, 678, 715, 714), (678, 680, 716, 715), (680, 682, 717, 716), (682, 684, 718, 717), (684, 686, 719, 718), (686, 688, 720, 719), (688, 626, 690, 720), (625, 627, 629, 631, 633, 635, 637, 639, 641, 643, 645, 647, 649, 651, 653, 655, 657, 659, 661, 663, 665, 667, 669, 671, 673, 675, 677, 679, 681, 683, 685, 687)])
me_cube.materials.append(mat_material)
me_cube.use_remesh_preserve_volume = False
me_cube.use_remesh_preserve_attributes = False
me_cube.use_mirror_vertex_groups = False
me_cube.update()

# ---- objects
ob_base = bpy.data.objects.new('base', me_cube)
ob_lamp = bpy.data.objects.new('Lamp', light_lamp)
ob_camera = bpy.data.objects.new('Camera', cam_camera)

# ---- transforms, parenting, visibility, modifiers, constraints
ob_base.location = (0.0, 0.0, 0.0)
ob_base.lock_rotations_4d = False
ob_base.empty_display_type = 'ARROWS'
ob_base.lineart.crease_threshold = 0.0
ob_lamp.location = (1.428, 0.1261, 13.09)
ob_lamp.rotation_euler = (0.1525, -4.131, 4.154)
ob_lamp.lock_rotations_4d = False
ob_lamp.empty_display_type = 'ARROWS'
ob_lamp.color = (0.0, 0.0, 0.0, 0.0)
ob_lamp.lineart.crease_threshold = 0.0
ob_camera.location = (7.481, -6.508, 5.344)
ob_camera.rotation_euler = (1.109, 0.0, 0.8149)
ob_camera.lock_rotations_4d = False
ob_camera.empty_display_type = 'ARROWS'
ob_camera.color = (0.0, 0.0, 0.0, 0.0)
ob_camera.display_type = 'WIRE'
ob_camera.lineart.crease_threshold = 0.0

# ---- collection membership
col_collection_1.objects.link(ob_base)
col_collection_1.objects.link(ob_lamp)
col_collection_1.objects.link(ob_camera)

# ---- scene / render settings (as saved in the file)
scene.camera = ob_camera
scene.frame_start = 1; scene.frame_end = 250; scene.frame_set(1)
scene.render.engine = 'BLENDER_EEVEE_NEXT'
scene.render.resolution_percentage = 50
scene.render.dither_intensity = 0.0
scene.cycles.use_denoising = False
scene.cycles.samples = 128
scene.cycles.sampling_pattern = 'TABULATED_SOBOL'
scene.cycles.use_adaptive_sampling = False
scene.cycles.use_light_tree = False
scene.cycles.blur_glossy = 0.0
scene.cycles.sample_clamp_indirect = 0.0
scene.view_settings.view_transform = 'Standard'
bpy.context.view_layer.update()
